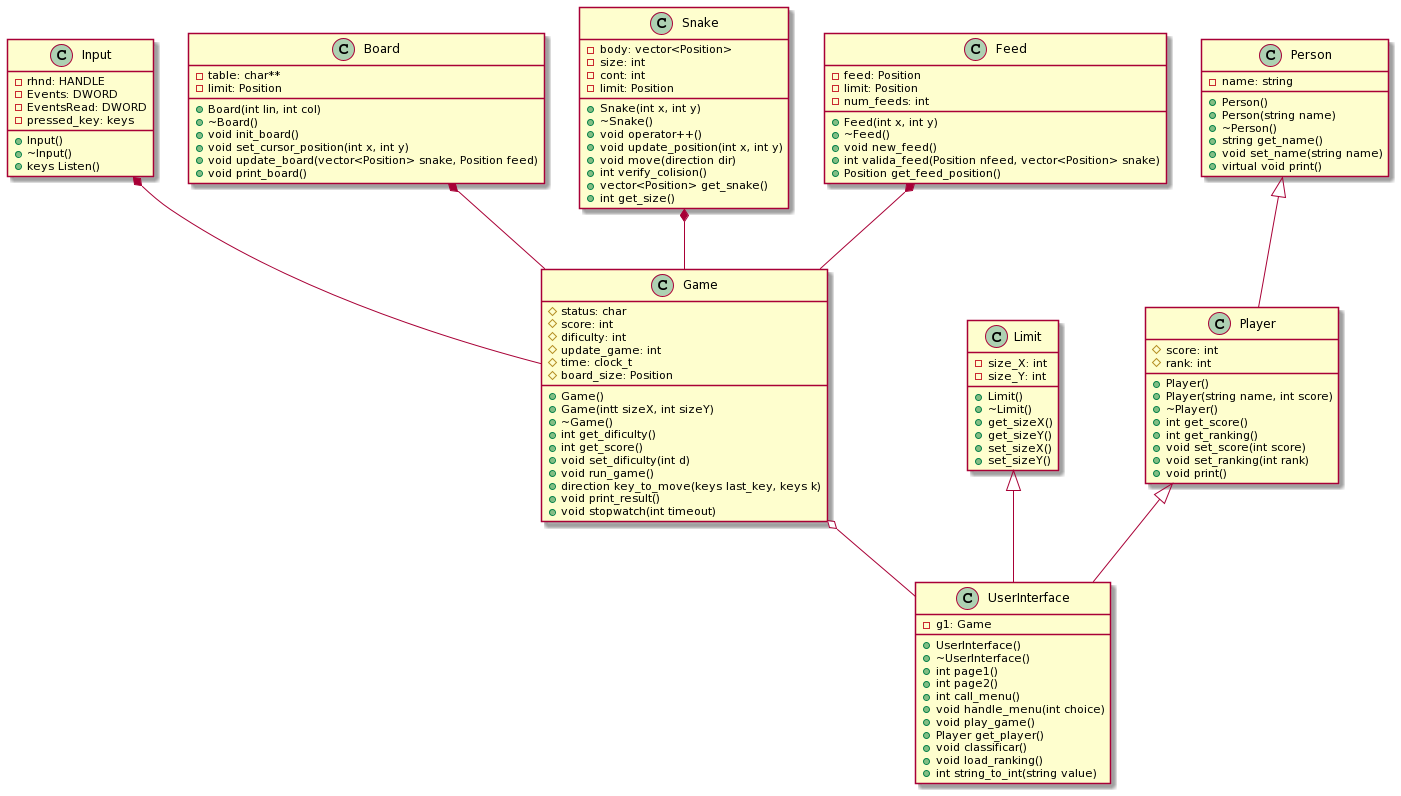

The diagram above was rendered by PlantUML. Its source (embedded in the PNG):
@startuml
class Input {
 -rhnd: HANDLE
 -Events: DWORD
 -EventsRead: DWORD
 -pressed_key: keys
 +Input()
 +~Input()
 +keys Listen()
}

class Board{
 -table: char**
 -limit: Position
 +Board(int lin, int col)
 +~Board()
 +void init_board()
 +void set_cursor_position(int x, int y)
 +void update_board(vector<Position> snake, Position feed)
 +void print_board()
}

class Snake{
 -body: vector<Position>
 -size: int
 -cont: int
 -limit: Position
 +Snake(int x, int y)
 +~Snake()
 +void operator++()
 +void update_position(int x, int y)
 +void move(direction dir)
 +int verify_colision()
 +vector<Position> get_snake()
 +int get_size()
}

class Feed{
 -feed: Position
 -limit: Position
 -num_feeds: int
 +Feed(int x, int y)
 +~Feed()
 +void new_feed()
 +int valida_feed(Position nfeed, vector<Position> snake)
 +Position get_feed_position()
}

class Game{
 #status: char
 #score: int
 #dificulty: int
 #update_game: int
 #time: clock_t
 #board_size: Position
 +Game()
 +Game(intt sizeX, int sizeY)
 +~Game()
 +int get_dificulty()
 +int get_score()
 +void set_dificulty(int d)
 +void run_game()
 +direction key_to_move(keys last_key, keys k)
 +void print_result()
 +void stopwatch(int timeout)
}

class Limit{
 -size_X: int
 -size_Y: int
 +Limit()
 +~Limit()
 +get_sizeX()
 +get_sizeY()
 +set_sizeX()
 +set_sizeY()
}

class Person{
 -name: string
 +Person()
 +Person(string name)
 +~Person()
 +string get_name()
 +void set_name(string name)
 +virtual void print()
}

class Player{
 #score: int
 #rank: int
 +Player()
 +Player(string name, int score)
 +~Player()
 +int get_score()
 +int get_ranking()
 +void set_score(int score)
 +void set_ranking(int rank)
 +void print()
}

class UserInterface{
 -g1: Game
 +UserInterface()
 +~UserInterface()
 +int page1()
 +int page2()
 +int call_menu()
 +void handle_menu(int choice)
 +void play_game()
 +Player get_player()
 +void classificar()
 +void load_ranking()
 +int string_to_int(string value)
}

Input *-- Game
Board *-- Game
Snake *-- Game
Feed *-- Game
Game o-- UserInterface
Limit <|-- UserInterface
Person <|-- Player
Player <|-- UserInterface
@enduml